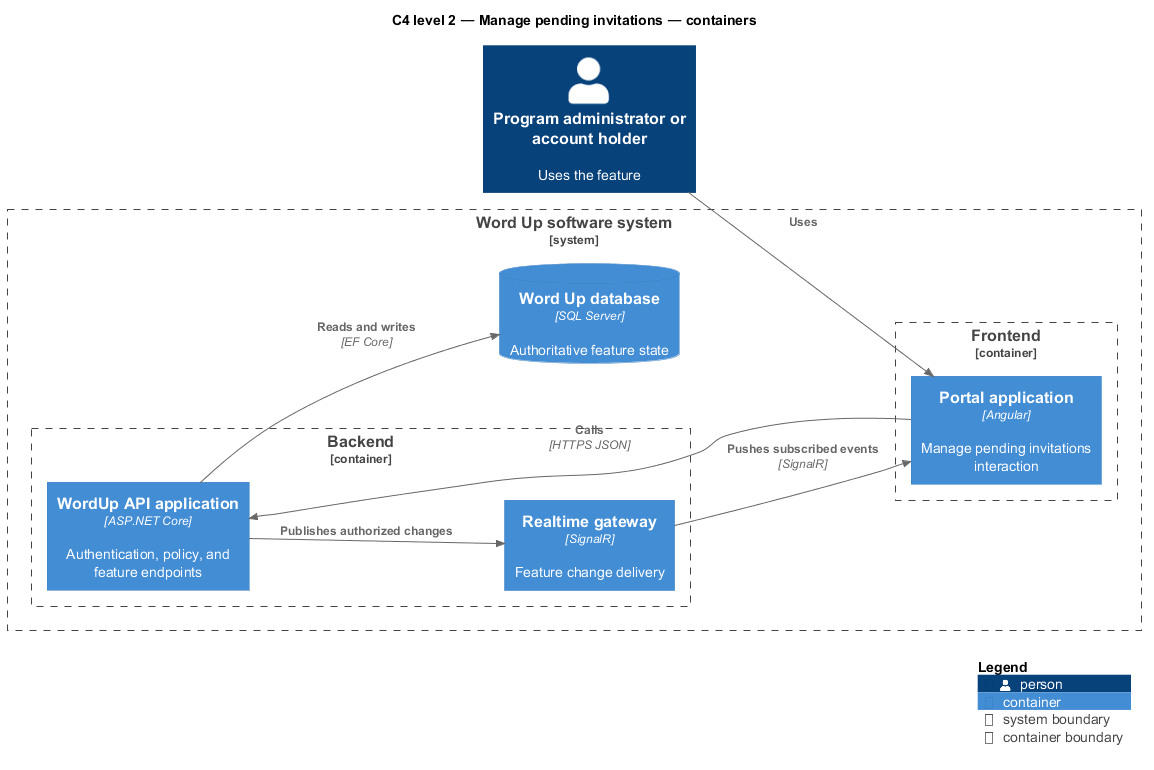

The diagram above was rendered by PlantUML. Its source (embedded in the PNG):
@startuml
!include <C4/C4_Component>
LAYOUT_LEFT_RIGHT()
title C4 level 2 — Manage pending invitations — containers
Person(primary, "Program administrator or account holder", "Uses the feature")
System_Boundary(wordup, "Word Up software system") {
  Container_Boundary(frontend, "Frontend") {
    Container(app1, "Portal application", "Angular", "Manage pending invitations interaction")
  }
  Container_Boundary(backend, "Backend") {
    Container(api, "WordUp API application", "ASP.NET Core", "Authentication, policy, and feature endpoints")
    Container(realtime, "Realtime gateway", "SignalR", "Feature change delivery")
  }
  ContainerDb(db, "Word Up database", "SQL Server", "Authoritative feature state")
}
Rel(primary, app1, "Uses")
Rel(app1, api, "Calls", "HTTPS JSON")
Rel(api, db, "Reads and writes", "EF Core")
Rel(api, realtime, "Publishes authorized changes")
Rel(realtime, app1, "Pushes subscribed events", "SignalR")
SHOW_LEGEND()
@enduml